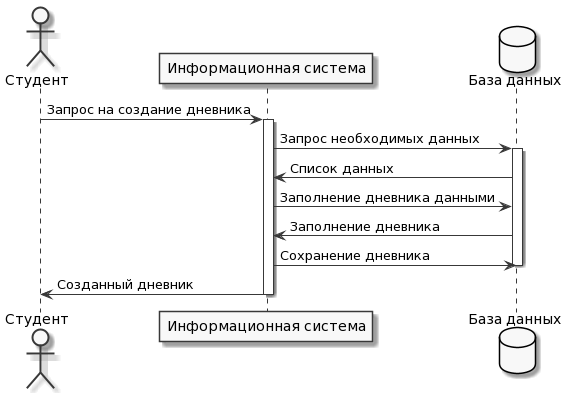

The diagram above was rendered by PlantUML. Its source (embedded in the PNG):
@startuml
skinparam monochrome true

actor Студент as user
participant "Информационная система" as system
database "База данных" as base

user -> system : Запрос на создание дневника
activate system
system -> base : Запрос необходимых данных
activate base
base -> system : Список данных
system -> base : Заполнение дневника данными
base -> system : Заполнение дневника
system -> base : Сохранение дневника
deactivate base
system -> user : Созданный дневник
deactivate system
@enduml